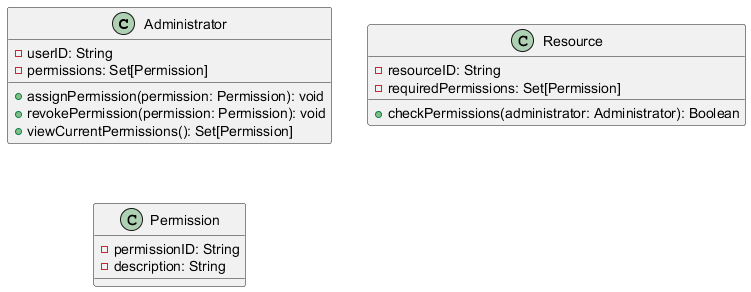

The diagram above was rendered by PlantUML. Its source (embedded in the PNG):
@startuml
   class Administrator {
       - userID: String
       - permissions: Set[Permission]

       + assignPermission(permission: Permission): void
       + revokePermission(permission: Permission): void
       + viewCurrentPermissions(): Set[Permission]
   }

   class Resource {
       - resourceID: String
       - requiredPermissions: Set[Permission]

       + checkPermissions(administrator: Administrator): Boolean
   }

   class Permission {
       - permissionID: String
       - description: String
   }
   @enduml